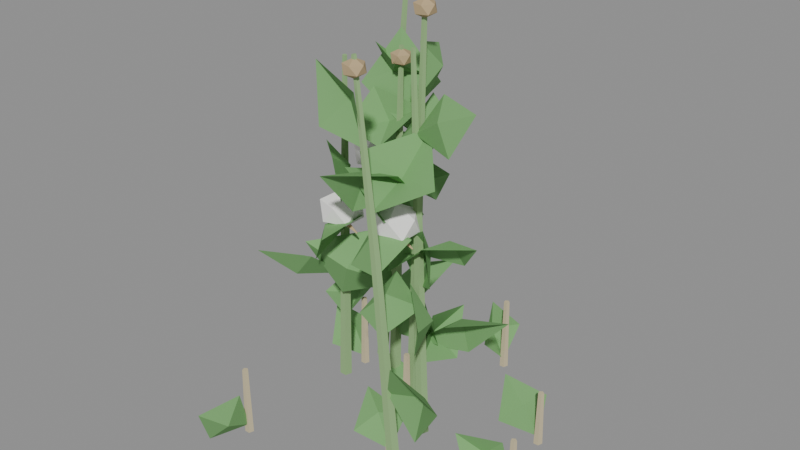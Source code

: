 # Source: plant-cotton-a.blend  (saved by Blender 4.0.36; exported with 4.5.12 LTS)
import bpy
from mathutils import Matrix  # noqa: F401  (used for matrix-valued properties, if any)

bpy.ops.wm.read_factory_settings(use_empty=True)
scene = bpy.context.scene
scene.name = 'Scene'

# ---- materials (node trees are filled in below, after node groups)
mat_stemgreen = bpy.data.materials.new('stemGreen')
mat_stemgreen.use_transparent_shadow = False
mat_stemgreen.diffuse_color = (0.3, 0.48, 0.22, 1.0)
mat_leafa = bpy.data.materials.new('leafA')
mat_leafa.use_transparent_shadow = False
mat_leafa.diffuse_color = (0.2, 0.42, 0.16, 1.0)
mat_cottonwhite = bpy.data.materials.new('cottonWhite')
mat_cottonwhite.use_transparent_shadow = False
mat_cottonwhite.diffuse_color = (0.96, 0.95, 0.92, 1.0)
mat_cottonbract = bpy.data.materials.new('cottonBract')
mat_cottonbract.use_transparent_shadow = False
mat_cottonbract.diffuse_color = (0.5, 0.38, 0.22, 1.0)
mat_stemdry = bpy.data.materials.new('stemDry')
mat_stemdry.use_transparent_shadow = False
mat_stemdry.diffuse_color = (0.6, 0.52, 0.34, 1.0)

# ---- material node trees

# ---- meshes
me_cone_028 = bpy.data.meshes.new('Cone.028')
me_cone_028.from_pydata([(-0.2527, 0.218, -0.000568), (-0.2263, 0.2334, 0.61), (-0.2366, 0.2062, -0.0008739), (-0.2149, 0.2251, 0.6098), (-0.2427, 0.1872, 2.795e-05), (-0.2193, 0.2117, 0.6105), (-0.2627, 0.1872, 0.0008911), (-0.2334, 0.2117, 0.6111), (-0.2689, 0.2062, 0.0005228), (-0.2377, 0.2251, 0.6108), (-0.2263, 0.2334, 0.61), (-0.1999, 0.2478, 1.11), (-0.2149, 0.2251, 0.6097), (-0.1942, 0.2437, 1.11), (-0.2193, 0.2117, 0.6105), (-0.1964, 0.237, 1.11), (-0.2333, 0.2117, 0.6112), (-0.2034, 0.237, 1.11), (-0.2377, 0.2251, 0.6109), (-0.2056, 0.2437, 1.11), (-0.0916, 0.07979, -0.000792), (-0.1011, 0.09993, 0.5383), (-0.07544, 0.06807, 4.128e-05), (-0.08974, 0.09166, 0.5389), (-0.08162, 0.04908, 0.0008175), (-0.09411, 0.07825, 0.5394), (-0.1016, 0.04907, 0.000464), (-0.1082, 0.07825, 0.5392), (-0.1078, 0.06805, -0.0005307), (-0.1126, 0.09165, 0.5385), (-0.1011, 0.09993, 0.5382), (-0.1107, 0.1191, 0.9794), (-0.08974, 0.09166, 0.5389), (-0.105, 0.1149, 0.9798), (-0.09411, 0.07826, 0.5396), (-0.1072, 0.1082, 0.9801), (-0.1082, 0.07825, 0.5393), (-0.1142, 0.1082, 0.9799), (-0.1126, 0.09164, 0.5384), (-0.1164, 0.1149, 0.9795), (0.06307, 0.008125, -0.0002727), (0.03646, 0.01217, 0.5631), (0.07922, -0.003614, 0.0006786), (0.04785, 0.003885, 0.5638), (0.07304, -0.02262, 0.0006921), (0.04349, -0.009531, 0.5638), (0.05308, -0.02263, -0.0002509), (0.0294, -0.009536, 0.5631), (0.04692, -0.003626, -0.0008472), (0.02505, 0.003877, 0.5627), (0.03646, 0.01217, 0.563), (0.009844, 0.01522, 1.024), (0.04785, 0.003887, 0.5639), (0.01554, 0.01108, 1.024), (0.04349, -0.009529, 0.5639), (0.01336, 0.004368, 1.024), (0.02941, -0.009537, 0.5631), (0.006317, 0.004364, 1.024), (0.02506, 0.003874, 0.5625), (0.004145, 0.01107, 1.024), (-0.008934, 0.05315, 0.0001869), (0.01173, 0.0412, 0.6315), (0.007223, 0.0414, -0.0004712), (0.02314, 0.03291, 0.6311), (0.001048, 0.0224, -0.0004781), (0.01878, 0.0195, 0.6311), (-0.01893, 0.02239, 0.0001757), (0.004678, 0.01949, 0.6315), (-0.0251, 0.0414, 0.0005866), (0.000324, 0.03291, 0.6318), (0.01173, 0.0412, 0.6316), (0.0324, 0.02826, 1.148), (0.02313, 0.03291, 0.631), (0.0381, 0.02411, 1.148), (0.01878, 0.0195, 0.631), (0.03592, 0.01741, 1.148), (0.004679, 0.01949, 0.6316), (0.02887, 0.0174, 1.148), (0.0003273, 0.03291, 0.6319), (0.0267, 0.02411, 1.148), (-0.2708, 0.07921, 0.0005408), (-0.244, 0.05746, 0.5257), (-0.2546, 0.06748, -0.0006553), (-0.2326, 0.04919, 0.5249), (-0.2608, 0.04848, -0.0009458), (-0.237, 0.03577, 0.5247), (-0.2808, 0.04846, 7.075e-05), (-0.2511, 0.03576, 0.5254), (-0.2869, 0.06745, 0.0009895), (-0.2554, 0.04917, 0.526), (-0.244, 0.05746, 0.5258), (-0.2172, 0.03472, 0.9554), (-0.2326, 0.04919, 0.5248), (-0.2116, 0.03059, 0.9549), (-0.237, 0.03578, 0.5245), (-0.2137, 0.02388, 0.9548), (-0.2511, 0.03576, 0.5254), (-0.2208, 0.02387, 0.9552), (-0.2554, 0.04916, 0.5262), (-0.2229, 0.03057, 0.9556), (0.09543, -0.1456, 0.0003968), (0.05331, -0.1643, 0.5836), (0.1116, -0.1574, 0.001287), (0.0647, -0.1726, 0.5842), (0.1054, -0.1764, 0.0003985), (0.06036, -0.186, 0.5836), (0.08549, -0.1764, -0.001041), (0.04629, -0.186, 0.5825), (0.07931, -0.1574, -0.001042), (0.04193, -0.1726, 0.5825), (0.0533, -0.1643, 0.5836), (0.01119, -0.1839, 1.061), (0.06468, -0.1726, 0.5844), (0.01688, -0.1881, 1.061), (0.06036, -0.186, 0.5836), (0.01471, -0.1948, 1.061), (0.0463, -0.186, 0.5824), (0.007687, -0.1948, 1.06), (0.04194, -0.1726, 0.5824), (0.005507, -0.1881, 1.06)], [], [(0, 1, 3, 2), (2, 3, 5, 4), (4, 5, 7, 6), (3, 1, 9, 7, 5), (6, 7, 9, 8), (8, 9, 1, 0), (0, 2, 4, 6, 8), (10, 11, 13, 12), (12, 13, 15, 14), (14, 15, 17, 16), (13, 11, 19, 17, 15), (16, 17, 19, 18), (18, 19, 11, 10), (10, 12, 14, 16, 18), (20, 21, 23, 22), (22, 23, 25, 24), (24, 25, 27, 26), (23, 21, 29, 27, 25), (26, 27, 29, 28), (28, 29, 21, 20), (20, 22, 24, 26, 28), (30, 31, 33, 32), (32, 33, 35, 34), (34, 35, 37, 36), (33, 31, 39, 37, 35), (36, 37, 39, 38), (38, 39, 31, 30), (30, 32, 34, 36, 38), (40, 41, 43, 42), (42, 43, 45, 44), (44, 45, 47, 46), (43, 41, 49, 47, 45), (46, 47, 49, 48), (48, 49, 41, 40), (40, 42, 44, 46, 48), (50, 51, 53, 52), (52, 53, 55, 54), (54, 55, 57, 56), (53, 51, 59, 57, 55), (56, 57, 59, 58), (58, 59, 51, 50), (50, 52, 54, 56, 58), (60, 61, 63, 62), (62, 63, 65, 64), (64, 65, 67, 66), (63, 61, 69, 67, 65), (66, 67, 69, 68), (68, 69, 61, 60), (60, 62, 64, 66, 68), (70, 71, 73, 72), (72, 73, 75, 74), (74, 75, 77, 76), (73, 71, 79, 77, 75), (76, 77, 79, 78), (78, 79, 71, 70), (70, 72, 74, 76, 78), (80, 81, 83, 82), (82, 83, 85, 84), (84, 85, 87, 86), (83, 81, 89, 87, 85), (86, 87, 89, 88), (88, 89, 81, 80), (80, 82, 84, 86, 88), (90, 91, 93, 92), (92, 93, 95, 94), (94, 95, 97, 96), (93, 91, 99, 97, 95), (96, 97, 99, 98), (98, 99, 91, 90), (90, 92, 94, 96, 98), (100, 101, 103, 102), (102, 103, 105, 104), (104, 105, 107, 106), (103, 101, 109, 107, 105), (106, 107, 109, 108), (108, 109, 101, 100), (100, 102, 104, 106, 108), (110, 111, 113, 112), (112, 113, 115, 114), (114, 115, 117, 116), (113, 111, 119, 117, 115), (116, 117, 119, 118), (118, 119, 111, 110), (110, 112, 114, 116, 118)])
_uv = me_cone_028.uv_layers.new(name='UVMap')
_uv.uv.foreach_set('vector', [1.0, 0.5, 1.0, 1.0, 0.8, 1.0, 0.8, 0.5, 0.8, 0.5, 0.8, 1.0, 0.6, 1.0, 0.6, 0.5, 0.6, 0.5, 0.6, 1.0, 0.4, 1.0, 0.4, 0.5, 0.4783, 0.3242, 0.25, 0.49, 0.02175, 0.3242, 0.1089, 0.05584, 0.3911, 0.05584, 0.4, 0.5, 0.4, 1.0, 0.2, 1.0, 0.2, 0.5, 0.2, 0.5, 0.2, 1.0, 2.98e-08, 1.0, 2.98e-08, 0.5, 0.75, 0.49, 0.9783, 0.3242, 0.8911, 0.05584, 0.6089, 0.05584, 0.5217, 0.3242, 1.0, 0.5, 1.0, 1.0, 0.8, 1.0, 0.8, 0.5, 0.8, 0.5, 0.8, 1.0, 0.6, 1.0, 0.6, 0.5, 0.6, 0.5, 0.6, 1.0, 0.4, 1.0, 0.4, 0.5, 0.4783, 0.3242, 0.25, 0.49, 0.02175, 0.3242, 0.1089, 0.05584, 0.3911, 0.05584, 0.4, 0.5, 0.4, 1.0, 0.2, 1.0, 0.2, 0.5, 0.2, 0.5, 0.2, 1.0, 2.98e-08, 1.0, 2.98e-08, 0.5, 0.75, 0.49, 0.9783, 0.3242, 0.8911, 0.05584, 0.6089, 0.05584, 0.5217, 0.3242, 1.0, 0.5, 1.0, 1.0, 0.8, 1.0, 0.8, 0.5, 0.8, 0.5, 0.8, 1.0, 0.6, 1.0, 0.6, 0.5, 0.6, 0.5, 0.6, 1.0, 0.4, 1.0, 0.4, 0.5, 0.4783, 0.3242, 0.25, 0.49, 0.02175, 0.3242, 0.1089, 0.05584, 0.3911, 0.05584, 0.4, 0.5, 0.4, 1.0, 0.2, 1.0, 0.2, 0.5, 0.2, 0.5, 0.2, 1.0, 2.98e-08, 1.0, 2.98e-08, 0.5, 0.75, 0.49, 0.9783, 0.3242, 0.8911, 0.05584, 0.6089, 0.05584, 0.5217, 0.3242, 1.0, 0.5, 1.0, 1.0, 0.8, 1.0, 0.8, 0.5, 0.8, 0.5, 0.8, 1.0, 0.6, 1.0, 0.6, 0.5, 0.6, 0.5, 0.6, 1.0, 0.4, 1.0, 0.4, 0.5, 0.4783, 0.3242, 0.25, 0.49, 0.02175, 0.3242, 0.1089, 0.05584, 0.3911, 0.05584, 0.4, 0.5, 0.4, 1.0, 0.2, 1.0, 0.2, 0.5, 0.2, 0.5, 0.2, 1.0, 2.98e-08, 1.0, 2.98e-08, 0.5, 0.75, 0.49, 0.9783, 0.3242, 0.8911, 0.05584, 0.6089, 0.05584, 0.5217, 0.3242, 1.0, 0.5, 1.0, 1.0, 0.8, 1.0, 0.8, 0.5, 0.8, 0.5, 0.8, 1.0, 0.6, 1.0, 0.6, 0.5, 0.6, 0.5, 0.6, 1.0, 0.4, 1.0, 0.4, 0.5, 0.4783, 0.3242, 0.25, 0.49, 0.02175, 0.3242, 0.1089, 0.05584, 0.3911, 0.05584, 0.4, 0.5, 0.4, 1.0, 0.2, 1.0, 0.2, 0.5, 0.2, 0.5, 0.2, 1.0, 2.98e-08, 1.0, 2.98e-08, 0.5, 0.75, 0.49, 0.9783, 0.3242, 0.8911, 0.05584, 0.6089, 0.05584, 0.5217, 0.3242, 1.0, 0.5, 1.0, 1.0, 0.8, 1.0, 0.8, 0.5, 0.8, 0.5, 0.8, 1.0, 0.6, 1.0, 0.6, 0.5, 0.6, 0.5, 0.6, 1.0, 0.4, 1.0, 0.4, 0.5, 0.4783, 0.3242, 0.25, 0.49, 0.02175, 0.3242, 0.1089, 0.05584, 0.3911, 0.05584, 0.4, 0.5, 0.4, 1.0, 0.2, 1.0, 0.2, 0.5, 0.2, 0.5, 0.2, 1.0, 2.98e-08, 1.0, 2.98e-08, 0.5, 0.75, 0.49, 0.9783, 0.3242, 0.8911, 0.05584, 0.6089, 0.05584, 0.5217, 0.3242, 1.0, 0.5, 1.0, 1.0, 0.8, 1.0, 0.8, 0.5, 0.8, 0.5, 0.8, 1.0, 0.6, 1.0, 0.6, 0.5, 0.6, 0.5, 0.6, 1.0, 0.4, 1.0, 0.4, 0.5, 0.4783, 0.3242, 0.25, 0.49, 0.02175, 0.3242, 0.1089, 0.05584, 0.3911, 0.05584, 0.4, 0.5, 0.4, 1.0, 0.2, 1.0, 0.2, 0.5, 0.2, 0.5, 0.2, 1.0, 2.98e-08, 1.0, 2.98e-08, 0.5, 0.75, 0.49, 0.9783, 0.3242, 0.8911, 0.05584, 0.6089, 0.05584, 0.5217, 0.3242, 1.0, 0.5, 1.0, 1.0, 0.8, 1.0, 0.8, 0.5, 0.8, 0.5, 0.8, 1.0, 0.6, 1.0, 0.6, 0.5, 0.6, 0.5, 0.6, 1.0, 0.4, 1.0, 0.4, 0.5, 0.4783, 0.3242, 0.25, 0.49, 0.02175, 0.3242, 0.1089, 0.05584, 0.3911, 0.05584, 0.4, 0.5, 0.4, 1.0, 0.2, 1.0, 0.2, 0.5, 0.2, 0.5, 0.2, 1.0, 2.98e-08, 1.0, 2.98e-08, 0.5, 0.75, 0.49, 0.9783, 0.3242, 0.8911, 0.05584, 0.6089, 0.05584, 0.5217, 0.3242, 1.0, 0.5, 1.0, 1.0, 0.8, 1.0, 0.8, 0.5, 0.8, 0.5, 0.8, 1.0, 0.6, 1.0, 0.6, 0.5, 0.6, 0.5, 0.6, 1.0, 0.4, 1.0, 0.4, 0.5, 0.4783, 0.3242, 0.25, 0.49, 0.02175, 0.3242, 0.1089, 0.05584, 0.3911, 0.05584, 0.4, 0.5, 0.4, 1.0, 0.2, 1.0, 0.2, 0.5, 0.2, 0.5, 0.2, 1.0, 2.98e-08, 1.0, 2.98e-08, 0.5, 0.75, 0.49, 0.9783, 0.3242, 0.8911, 0.05584, 0.6089, 0.05584, 0.5217, 0.3242, 1.0, 0.5, 1.0, 1.0, 0.8, 1.0, 0.8, 0.5, 0.8, 0.5, 0.8, 1.0, 0.6, 1.0, 0.6, 0.5, 0.6, 0.5, 0.6, 1.0, 0.4, 1.0, 0.4, 0.5, 0.4783, 0.3242, 0.25, 0.49, 0.02175, 0.3242, 0.1089, 0.05584, 0.3911, 0.05584, 0.4, 0.5, 0.4, 1.0, 0.2, 1.0, 0.2, 0.5, 0.2, 0.5, 0.2, 1.0, 2.98e-08, 1.0, 2.98e-08, 0.5, 0.75, 0.49, 0.9783, 0.3242, 0.8911, 0.05584, 0.6089, 0.05584, 0.5217, 0.3242, 1.0, 0.5, 1.0, 1.0, 0.8, 1.0, 0.8, 0.5, 0.8, 0.5, 0.8, 1.0, 0.6, 1.0, 0.6, 0.5, 0.6, 0.5, 0.6, 1.0, 0.4, 1.0, 0.4, 0.5, 0.4783, 0.3242, 0.25, 0.49, 0.02175, 0.3242, 0.1089, 0.05584, 0.3911, 0.05584, 0.4, 0.5, 0.4, 1.0, 0.2, 1.0, 0.2, 0.5, 0.2, 0.5, 0.2, 1.0, 2.98e-08, 1.0, 2.98e-08, 0.5, 0.75, 0.49, 0.9783, 0.3242, 0.8911, 0.05584, 0.6089, 0.05584, 0.5217, 0.3242, 1.0, 0.5, 1.0, 1.0, 0.8, 1.0, 0.8, 0.5, 0.8, 0.5, 0.8, 1.0, 0.6, 1.0, 0.6, 0.5, 0.6, 0.5, 0.6, 1.0, 0.4, 1.0, 0.4, 0.5, 0.4783, 0.3242, 0.25, 0.49, 0.02175, 0.3242, 0.1089, 0.05584, 0.3911, 0.05584, 0.4, 0.5, 0.4, 1.0, 0.2, 1.0, 0.2, 0.5, 0.2, 0.5, 0.2, 1.0, 2.98e-08, 1.0, 2.98e-08, 0.5, 0.75, 0.49, 0.9783, 0.3242, 0.8911, 0.05584, 0.6089, 0.05584, 0.5217, 0.3242])
me_cone_028.materials.append(mat_stemgreen)
me_cone_028.update()
me_leafgeo_001 = bpy.data.meshes.new('leafGeo.001')
me_leafgeo_001.from_pydata([(-0.2422, 0.2092, 0.222), (-0.1921, 0.315, 0.1712), (-0.2053, 0.3074, 0.2668), (-0.1606, 0.2372, 0.316), (-0.1235, 0.3726, 0.284), (-0.2342, 0.2153, 0.3885), (-0.2275, 0.3534, 0.3985), (-0.318, 0.3027, 0.4155), (-0.3242, 0.2316, 0.4927), (-0.3518, 0.3856, 0.488), (-0.2263, 0.2214, 0.5549), (-0.1697, 0.2077, 0.6698), (-0.1224, 0.184, 0.5878), (-0.1063, 0.2521, 0.5197), (-0.02879, 0.207, 0.6342), (-0.2184, 0.2275, 0.7214), (-0.1949, 0.2009, 0.8487), (-0.1535, 0.1454, 0.7763), (-0.09272, 0.1884, 0.7093), (-0.06764, 0.1233, 0.8412), (-0.2105, 0.2337, 0.8879), (-0.2193, 0.1426, 0.9606), (-0.1626, 0.1409, 0.8926), (-0.09819, 0.2015, 0.8876), (-0.1039, 0.08159, 0.9421), (-0.09543, 0.07287, 0.1959), (0.05418, 0.06281, 0.2252), (-0.0227, 0.06893, 0.3116), (-0.104, -0.0129, 0.3221), (0.05513, 0.002615, 0.3868), (-0.09829, 0.08041, 0.3429), (-0.2364, 0.01837, 0.2944), (-0.1864, -0.01653, 0.3984), (-0.1668, 0.06443, 0.4855), (-0.3059, -0.0428, 0.4482), (-0.1012, 0.08795, 0.4899), (-0.03347, -0.03286, 0.4508), (0.01838, 0.04392, 0.5083), (-0.0189, 0.07212, 0.6069), (0.08861, -0.03929, 0.5577), (-0.104, 0.09549, 0.6368), (-0.2141, 0.1432, 0.5851), (-0.2002, 0.1432, 0.6832), (-0.1236, 0.1928, 0.7219), (-0.2631, 0.2312, 0.6929), (-0.1069, 0.103, 0.7838), (-0.2384, 0.1097, 0.8592), (-0.1403, 0.1429, 0.9092), (-0.07928, 0.2291, 0.8636), (-0.2036, 0.2246, 0.9815), (0.05242, -0.005254, 0.2048), (0.08009, 0.1121, 0.1706), (0.01836, 0.09529, 0.2408), (0.04663, 0.04794, 0.3181), (0.04384, 0.1856, 0.2858), (0.04444, -0.002541, 0.3584), (0.1149, -0.1102, 0.3031), (0.1411, -0.07161, 0.3985), (0.06966, -0.07265, 0.4771), (0.1799, -0.1764, 0.4312), (0.03645, 0.0001732, 0.5121), (0.1394, 0.05109, 0.4939), (0.1207, 0.01385, 0.5715), (0.1019, -0.07217, 0.5754), (0.2143, -0.005284, 0.5857), (0.02847, 0.002887, 0.6657), (0.06658, -0.1114, 0.7671), (-0.04757, -0.08966, 0.7398), (-0.08442, -0.09973, 0.6267), (-0.07774, -0.215, 0.7618), (0.02049, 0.005601, 0.8193), (0.06789, 0.05036, 0.917), (0.1043, -0.02042, 0.8771), (0.1334, -0.01372, 0.7932), (0.1924, 0.005195, 0.9105), (-0.0006702, 0.03337, 0.2296), (0.09426, 0.1425, 0.1797), (0.08828, 0.1162, 0.2925), (0.1139, 0.008775, 0.328), (0.2095, 0.1512, 0.308), (0.00553, 0.03129, 0.4018), (0.1027, -0.03738, 0.4543), (0.05307, 0.02877, 0.5079), (-0.04398, 0.01802, 0.5213), (0.07255, -0.02819, 0.5976), (0.01173, 0.0292, 0.574), (-0.07496, 0.05352, 0.6857), (-0.07626, -0.04223, 0.6342), (0.01404, -0.1027, 0.6304), (-0.1097, -0.09685, 0.7347), (0.01793, 0.02712, 0.7462), (-0.08571, 0.08296, 0.7603), (-0.02418, 0.08315, 0.8258), (0.05698, 0.1187, 0.8107), (-0.05721, 0.1704, 0.8576), (0.02413, 0.02504, 0.9184), (-0.02082, 0.07182, 1.019), (0.006343, 0.1255, 0.9511), (-0.03294, 0.1183, 0.8696), (-0.06024, 0.1944, 0.9779), (-0.2601, 0.05552, 0.191), (-0.2329, 0.1522, 0.2696), (-0.3028, 0.1606, 0.2034), (-0.3785, 0.1005, 0.2058), (-0.3544, 0.2293, 0.2654), (-0.252, 0.05049, 0.3343), (-0.3979, 0.04462, 0.3372), (-0.3375, -0.04801, 0.3421), (-0.2662, -0.06277, 0.4254), (-0.4249, -0.1028, 0.406), (-0.244, 0.04547, 0.4776), (-0.1456, 0.007219, 0.5576), (-0.2192, -0.05645, 0.5327), (-0.2342, -0.08001, 0.4363), (-0.1503, -0.1416, 0.5437), (-0.236, 0.04045, 0.6209), (-0.1587, -0.06027, 0.6116), (-0.1675, -0.01237, 0.6949), (-0.2537, -0.006457, 0.7379), (-0.1458, -0.1007, 0.7489), (-0.228, 0.03542, 0.7641), (-0.1049, 0.02205, 0.7477), (-0.1406, 0.1029, 0.7815), (-0.1898, 0.1024, 0.8624), (-0.05291, 0.1207, 0.834), (0.07859, -0.1681, 0.2121), (0.2057, -0.2177, 0.1567), (0.201, -0.176, 0.2602), (0.1348, -0.2239, 0.3362), (0.2939, -0.2479, 0.2944), (0.06595, -0.1722, 0.3712), (-0.04801, -0.1223, 0.3706), (0.01507, -0.09755, 0.4361), (0.09662, -0.05808, 0.41), (-0.02854, -0.004163, 0.4439), (0.05332, -0.1763, 0.5302), (-0.06492, -0.132, 0.5024), (-0.02082, -0.1076, 0.5865), (0.06452, -0.05946, 0.5845), (-0.07427, -0.01444, 0.5885), (0.04068, -0.1804, 0.6893), (0.1454, -0.07782, 0.7412), (0.03107, -0.04968, 0.7358), (-0.04749, -0.1121, 0.7976), (0.04554, 0.03199, 0.8348), (0.02804, -0.1845, 0.8484), (0.02347, -0.2064, 0.983), (-0.04493, -0.1437, 0.9373), (-0.1074, -0.1809, 0.8638), (-0.122, -0.1686, 1.017)], [], [(0, 1, 2), (0, 2, 3), (1, 4, 2), (2, 4, 3), (5, 6, 7), (5, 7, 8), (6, 9, 7), (7, 9, 8), (10, 11, 12), (10, 12, 13), (11, 14, 12), (12, 14, 13), (15, 16, 17), (15, 17, 18), (16, 19, 17), (17, 19, 18), (20, 21, 22), (20, 22, 23), (21, 24, 22), (22, 24, 23), (25, 26, 27), (25, 27, 28), (26, 29, 27), (27, 29, 28), (30, 31, 32), (30, 32, 33), (31, 34, 32), (32, 34, 33), (35, 36, 37), (35, 37, 38), (36, 39, 37), (37, 39, 38), (40, 41, 42), (40, 42, 43), (41, 44, 42), (42, 44, 43), (45, 46, 47), (45, 47, 48), (46, 49, 47), (47, 49, 48), (50, 51, 52), (50, 52, 53), (51, 54, 52), (52, 54, 53), (55, 56, 57), (55, 57, 58), (56, 59, 57), (57, 59, 58), (60, 61, 62), (60, 62, 63), (61, 64, 62), (62, 64, 63), (65, 66, 67), (65, 67, 68), (66, 69, 67), (67, 69, 68), (70, 71, 72), (70, 72, 73), (71, 74, 72), (72, 74, 73), (75, 76, 77), (75, 77, 78), (76, 79, 77), (77, 79, 78), (80, 81, 82), (80, 82, 83), (81, 84, 82), (82, 84, 83), (85, 86, 87), (85, 87, 88), (86, 89, 87), (87, 89, 88), (90, 91, 92), (90, 92, 93), (91, 94, 92), (92, 94, 93), (95, 96, 97), (95, 97, 98), (96, 99, 97), (97, 99, 98), (100, 101, 102), (100, 102, 103), (101, 104, 102), (102, 104, 103), (105, 106, 107), (105, 107, 108), (106, 109, 107), (107, 109, 108), (110, 111, 112), (110, 112, 113), (111, 114, 112), (112, 114, 113), (115, 116, 117), (115, 117, 118), (116, 119, 117), (117, 119, 118), (120, 121, 122), (120, 122, 123), (121, 124, 122), (122, 124, 123), (125, 126, 127), (125, 127, 128), (126, 129, 127), (127, 129, 128), (130, 131, 132), (130, 132, 133), (131, 134, 132), (132, 134, 133), (135, 136, 137), (135, 137, 138), (136, 139, 137), (137, 139, 138), (140, 141, 142), (140, 142, 143), (141, 144, 142), (142, 144, 143), (145, 146, 147), (145, 147, 148), (146, 149, 147), (147, 149, 148)])
_uv = me_leafgeo_001.uv_layers.new(name='UVMap')
_uv.uv.foreach_set('vector', [0.5, 0.0, 0.0, 0.45, 0.5, 0.52, 0.5, 0.0, 0.5, 0.52, 1.0, 0.45, 0.0, 0.45, 0.5, 1.0, 0.5, 0.52, 0.5, 0.52, 0.5, 1.0, 1.0, 0.45, 0.5, 0.0, 0.0, 0.45, 0.5, 0.52, 0.5, 0.0, 0.5, 0.52, 1.0, 0.45, 0.0, 0.45, 0.5, 1.0, 0.5, 0.52, 0.5, 0.52, 0.5, 1.0, 1.0, 0.45, 0.5, 0.0, 0.0, 0.45, 0.5, 0.52, 0.5, 0.0, 0.5, 0.52, 1.0, 0.45, 0.0, 0.45, 0.5, 1.0, 0.5, 0.52, 0.5, 0.52, 0.5, 1.0, 1.0, 0.45, 0.5, 0.0, 0.0, 0.45, 0.5, 0.52, 0.5, 0.0, 0.5, 0.52, 1.0, 0.45, 0.0, 0.45, 0.5, 1.0, 0.5, 0.52, 0.5, 0.52, 0.5, 1.0, 1.0, 0.45, 0.5, 0.0, 0.0, 0.45, 0.5, 0.52, 0.5, 0.0, 0.5, 0.52, 1.0, 0.45, 0.0, 0.45, 0.5, 1.0, 0.5, 0.52, 0.5, 0.52, 0.5, 1.0, 1.0, 0.45, 0.5, 0.0, 0.0, 0.45, 0.5, 0.52, 0.5, 0.0, 0.5, 0.52, 1.0, 0.45, 0.0, 0.45, 0.5, 1.0, 0.5, 0.52, 0.5, 0.52, 0.5, 1.0, 1.0, 0.45, 0.5, 0.0, 0.0, 0.45, 0.5, 0.52, 0.5, 0.0, 0.5, 0.52, 1.0, 0.45, 0.0, 0.45, 0.5, 1.0, 0.5, 0.52, 0.5, 0.52, 0.5, 1.0, 1.0, 0.45, 0.5, 0.0, 0.0, 0.45, 0.5, 0.52, 0.5, 0.0, 0.5, 0.52, 1.0, 0.45, 0.0, 0.45, 0.5, 1.0, 0.5, 0.52, 0.5, 0.52, 0.5, 1.0, 1.0, 0.45, 0.5, 0.0, 0.0, 0.45, 0.5, 0.52, 0.5, 0.0, 0.5, 0.52, 1.0, 0.45, 0.0, 0.45, 0.5, 1.0, 0.5, 0.52, 0.5, 0.52, 0.5, 1.0, 1.0, 0.45, 0.5, 0.0, 0.0, 0.45, 0.5, 0.52, 0.5, 0.0, 0.5, 0.52, 1.0, 0.45, 0.0, 0.45, 0.5, 1.0, 0.5, 0.52, 0.5, 0.52, 0.5, 1.0, 1.0, 0.45, 0.5, 0.0, 0.0, 0.45, 0.5, 0.52, 0.5, 0.0, 0.5, 0.52, 1.0, 0.45, 0.0, 0.45, 0.5, 1.0, 0.5, 0.52, 0.5, 0.52, 0.5, 1.0, 1.0, 0.45, 0.5, 0.0, 0.0, 0.45, 0.5, 0.52, 0.5, 0.0, 0.5, 0.52, 1.0, 0.45, 0.0, 0.45, 0.5, 1.0, 0.5, 0.52, 0.5, 0.52, 0.5, 1.0, 1.0, 0.45, 0.5, 0.0, 0.0, 0.45, 0.5, 0.52, 0.5, 0.0, 0.5, 0.52, 1.0, 0.45, 0.0, 0.45, 0.5, 1.0, 0.5, 0.52, 0.5, 0.52, 0.5, 1.0, 1.0, 0.45, 0.5, 0.0, 0.0, 0.45, 0.5, 0.52, 0.5, 0.0, 0.5, 0.52, 1.0, 0.45, 0.0, 0.45, 0.5, 1.0, 0.5, 0.52, 0.5, 0.52, 0.5, 1.0, 1.0, 0.45, 0.5, 0.0, 0.0, 0.45, 0.5, 0.52, 0.5, 0.0, 0.5, 0.52, 1.0, 0.45, 0.0, 0.45, 0.5, 1.0, 0.5, 0.52, 0.5, 0.52, 0.5, 1.0, 1.0, 0.45, 0.5, 0.0, 0.0, 0.45, 0.5, 0.52, 0.5, 0.0, 0.5, 0.52, 1.0, 0.45, 0.0, 0.45, 0.5, 1.0, 0.5, 0.52, 0.5, 0.52, 0.5, 1.0, 1.0, 0.45, 0.5, 0.0, 0.0, 0.45, 0.5, 0.52, 0.5, 0.0, 0.5, 0.52, 1.0, 0.45, 0.0, 0.45, 0.5, 1.0, 0.5, 0.52, 0.5, 0.52, 0.5, 1.0, 1.0, 0.45, 0.5, 0.0, 0.0, 0.45, 0.5, 0.52, 0.5, 0.0, 0.5, 0.52, 1.0, 0.45, 0.0, 0.45, 0.5, 1.0, 0.5, 0.52, 0.5, 0.52, 0.5, 1.0, 1.0, 0.45, 0.5, 0.0, 0.0, 0.45, 0.5, 0.52, 0.5, 0.0, 0.5, 0.52, 1.0, 0.45, 0.0, 0.45, 0.5, 1.0, 0.5, 0.52, 0.5, 0.52, 0.5, 1.0, 1.0, 0.45, 0.5, 0.0, 0.0, 0.45, 0.5, 0.52, 0.5, 0.0, 0.5, 0.52, 1.0, 0.45, 0.0, 0.45, 0.5, 1.0, 0.5, 0.52, 0.5, 0.52, 0.5, 1.0, 1.0, 0.45, 0.5, 0.0, 0.0, 0.45, 0.5, 0.52, 0.5, 0.0, 0.5, 0.52, 1.0, 0.45, 0.0, 0.45, 0.5, 1.0, 0.5, 0.52, 0.5, 0.52, 0.5, 1.0, 1.0, 0.45, 0.5, 0.0, 0.0, 0.45, 0.5, 0.52, 0.5, 0.0, 0.5, 0.52, 1.0, 0.45, 0.0, 0.45, 0.5, 1.0, 0.5, 0.52, 0.5, 0.52, 0.5, 1.0, 1.0, 0.45, 0.5, 0.0, 0.0, 0.45, 0.5, 0.52, 0.5, 0.0, 0.5, 0.52, 1.0, 0.45, 0.0, 0.45, 0.5, 1.0, 0.5, 0.52, 0.5, 0.52, 0.5, 1.0, 1.0, 0.45, 0.5, 0.0, 0.0, 0.45, 0.5, 0.52, 0.5, 0.0, 0.5, 0.52, 1.0, 0.45, 0.0, 0.45, 0.5, 1.0, 0.5, 0.52, 0.5, 0.52, 0.5, 1.0, 1.0, 0.45, 0.5, 0.0, 0.0, 0.45, 0.5, 0.52, 0.5, 0.0, 0.5, 0.52, 1.0, 0.45, 0.0, 0.45, 0.5, 1.0, 0.5, 0.52, 0.5, 0.52, 0.5, 1.0, 1.0, 0.45, 0.5, 0.0, 0.0, 0.45, 0.5, 0.52, 0.5, 0.0, 0.5, 0.52, 1.0, 0.45, 0.0, 0.45, 0.5, 1.0, 0.5, 0.52, 0.5, 0.52, 0.5, 1.0, 1.0, 0.45, 0.5, 0.0, 0.0, 0.45, 0.5, 0.52, 0.5, 0.0, 0.5, 0.52, 1.0, 0.45, 0.0, 0.45, 0.5, 1.0, 0.5, 0.52, 0.5, 0.52, 0.5, 1.0, 1.0, 0.45, 0.5, 0.0, 0.0, 0.45, 0.5, 0.52, 0.5, 0.0, 0.5, 0.52, 1.0, 0.45, 0.0, 0.45, 0.5, 1.0, 0.5, 0.52, 0.5, 0.52, 0.5, 1.0, 1.0, 0.45, 0.5, 0.0, 0.0, 0.45, 0.5, 0.52, 0.5, 0.0, 0.5, 0.52, 1.0, 0.45, 0.0, 0.45, 0.5, 1.0, 0.5, 0.52, 0.5, 0.52, 0.5, 1.0, 1.0, 0.45, 0.5, 0.0, 0.0, 0.45, 0.5, 0.52, 0.5, 0.0, 0.5, 0.52, 1.0, 0.45, 0.0, 0.45, 0.5, 1.0, 0.5, 0.52, 0.5, 0.52, 0.5, 1.0, 1.0, 0.45])
me_leafgeo_001.materials.append(mat_leafa)
me_leafgeo_001.update()
me_icosphere_006 = bpy.data.meshes.new('Icosphere.006')
me_icosphere_006.from_pydata([(-0.247, 0.1687, 0.5977), (-0.2021, 0.1361, 0.6269), (-0.2641, 0.116, 0.6269), (-0.3025, 0.1687, 0.6269), (-0.2641, 0.2214, 0.6269), (-0.2021, 0.2013, 0.6269), (-0.2299, 0.116, 0.674), (-0.2919, 0.1361, 0.674), (-0.2919, 0.2013, 0.674), (-0.2299, 0.2214, 0.674), (-0.1916, 0.1687, 0.674), (-0.247, 0.1687, 0.7031), (0.003135, -0.04114, 0.5506), (0.048, -0.07374, 0.5797), (-0.014, -0.09388, 0.5797), (-0.05232, -0.04114, 0.5797), (-0.014, 0.0116, 0.5797), (0.048, -0.008547, 0.5797), (0.02027, -0.09388, 0.6268), (-0.04173, -0.07374, 0.6268), (-0.04173, -0.008547, 0.6268), (0.02027, 0.0116, 0.6268), (0.05859, -0.04114, 0.6268), (0.003135, -0.04114, 0.656), (-0.2017, -0.01126, 0.5126), (-0.1569, -0.04385, 0.5418), (-0.2189, -0.064, 0.5418), (-0.2572, -0.01126, 0.5418), (-0.2189, 0.04148, 0.5418), (-0.1569, 0.02134, 0.5418), (-0.1846, -0.064, 0.5889), (-0.2466, -0.04385, 0.5889), (-0.2466, 0.02134, 0.5889), (-0.1846, 0.04148, 0.5889), (-0.1463, -0.01126, 0.5889), (-0.2017, -0.01126, 0.618)], [], [(0, 1, 2), (1, 0, 5), (0, 2, 3), (0, 3, 4), (0, 4, 5), (1, 5, 10), (2, 1, 6), (3, 2, 7), (4, 3, 8), (5, 4, 9), (1, 10, 6), (2, 6, 7), (3, 7, 8), (4, 8, 9), (5, 9, 10), (6, 10, 11), (7, 6, 11), (8, 7, 11), (9, 8, 11), (10, 9, 11), (12, 13, 14), (13, 12, 17), (12, 14, 15), (12, 15, 16), (12, 16, 17), (13, 17, 22), (14, 13, 18), (15, 14, 19), (16, 15, 20), (17, 16, 21), (13, 22, 18), (14, 18, 19), (15, 19, 20), (16, 20, 21), (17, 21, 22), (18, 22, 23), (19, 18, 23), (20, 19, 23), (21, 20, 23), (22, 21, 23), (24, 25, 26), (25, 24, 29), (24, 26, 27), (24, 27, 28), (24, 28, 29), (25, 29, 34), (26, 25, 30), (27, 26, 31), (28, 27, 32), (29, 28, 33), (25, 34, 30), (26, 30, 31), (27, 31, 32), (28, 32, 33), (29, 33, 34), (30, 34, 35), (31, 30, 35), (32, 31, 35), (33, 32, 35), (34, 33, 35)])
_uv = me_icosphere_006.uv_layers.new(name='UVMap')
_uv.uv.foreach_set('vector', [0.1818, 0.0, 0.2727, 0.1575, 0.09091, 0.1575, 0.2727, 0.1575, 0.3636, 0.0, 0.4545, 0.1575, 0.9091, 0.0, 1.0, 0.1575, 0.8182, 0.1575, 0.7273, 0.0, 0.8182, 0.1575, 0.6364, 0.1575, 0.5455, 0.0, 0.6364, 0.1575, 0.4545, 0.1575, 0.2727, 0.1575, 0.4545, 0.1575, 0.3636, 0.3149, 0.09091, 0.1575, 0.2727, 0.1575, 0.1818, 0.3149, 0.8182, 0.1575, 1.0, 0.1575, 0.9091, 0.3149, 0.6364, 0.1575, 0.8182, 0.1575, 0.7273, 0.3149, 0.4545, 0.1575, 0.6364, 0.1575, 0.5455, 0.3149, 0.2727, 0.1575, 0.3636, 0.3149, 0.1818, 0.3149, 0.09091, 0.1575, 0.1818, 0.3149, 0.0, 0.3149, 0.8182, 0.1575, 0.9091, 0.3149, 0.7273, 0.3149, 0.6364, 0.1575, 0.7273, 0.3149, 0.5455, 0.3149, 0.4545, 0.1575, 0.5455, 0.3149, 0.3636, 0.3149, 0.1818, 0.3149, 0.3636, 0.3149, 0.2727, 0.4724, 0.0, 0.3149, 0.1818, 0.3149, 0.09091, 0.4724, 0.7273, 0.3149, 0.9091, 0.3149, 0.8182, 0.4724, 0.5455, 0.3149, 0.7273, 0.3149, 0.6364, 0.4724, 0.3636, 0.3149, 0.5455, 0.3149, 0.4545, 0.4724, 0.1818, 0.0, 0.2727, 0.1575, 0.09091, 0.1575, 0.2727, 0.1575, 0.3636, 0.0, 0.4545, 0.1575, 0.9091, 0.0, 1.0, 0.1575, 0.8182, 0.1575, 0.7273, 0.0, 0.8182, 0.1575, 0.6364, 0.1575, 0.5455, 0.0, 0.6364, 0.1575, 0.4545, 0.1575, 0.2727, 0.1575, 0.4545, 0.1575, 0.3636, 0.3149, 0.09091, 0.1575, 0.2727, 0.1575, 0.1818, 0.3149, 0.8182, 0.1575, 1.0, 0.1575, 0.9091, 0.3149, 0.6364, 0.1575, 0.8182, 0.1575, 0.7273, 0.3149, 0.4545, 0.1575, 0.6364, 0.1575, 0.5455, 0.3149, 0.2727, 0.1575, 0.3636, 0.3149, 0.1818, 0.3149, 0.09091, 0.1575, 0.1818, 0.3149, 0.0, 0.3149, 0.8182, 0.1575, 0.9091, 0.3149, 0.7273, 0.3149, 0.6364, 0.1575, 0.7273, 0.3149, 0.5455, 0.3149, 0.4545, 0.1575, 0.5455, 0.3149, 0.3636, 0.3149, 0.1818, 0.3149, 0.3636, 0.3149, 0.2727, 0.4724, 0.0, 0.3149, 0.1818, 0.3149, 0.09091, 0.4724, 0.7273, 0.3149, 0.9091, 0.3149, 0.8182, 0.4724, 0.5455, 0.3149, 0.7273, 0.3149, 0.6364, 0.4724, 0.3636, 0.3149, 0.5455, 0.3149, 0.4545, 0.4724, 0.1818, 0.0, 0.2727, 0.1575, 0.09091, 0.1575, 0.2727, 0.1575, 0.3636, 0.0, 0.4545, 0.1575, 0.9091, 0.0, 1.0, 0.1575, 0.8182, 0.1575, 0.7273, 0.0, 0.8182, 0.1575, 0.6364, 0.1575, 0.5455, 0.0, 0.6364, 0.1575, 0.4545, 0.1575, 0.2727, 0.1575, 0.4545, 0.1575, 0.3636, 0.3149, 0.09091, 0.1575, 0.2727, 0.1575, 0.1818, 0.3149, 0.8182, 0.1575, 1.0, 0.1575, 0.9091, 0.3149, 0.6364, 0.1575, 0.8182, 0.1575, 0.7273, 0.3149, 0.4545, 0.1575, 0.6364, 0.1575, 0.5455, 0.3149, 0.2727, 0.1575, 0.3636, 0.3149, 0.1818, 0.3149, 0.09091, 0.1575, 0.1818, 0.3149, 0.0, 0.3149, 0.8182, 0.1575, 0.9091, 0.3149, 0.7273, 0.3149, 0.6364, 0.1575, 0.7273, 0.3149, 0.5455, 0.3149, 0.4545, 0.1575, 0.5455, 0.3149, 0.3636, 0.3149, 0.1818, 0.3149, 0.3636, 0.3149, 0.2727, 0.4724, 0.0, 0.3149, 0.1818, 0.3149, 0.09091, 0.4724, 0.7273, 0.3149, 0.9091, 0.3149, 0.8182, 0.4724, 0.5455, 0.3149, 0.7273, 0.3149, 0.6364, 0.4724, 0.3636, 0.3149, 0.5455, 0.3149, 0.4545, 0.4724])
me_icosphere_006.materials.append(mat_cottonwhite)
me_icosphere_006.update()
me_cone_040 = bpy.data.meshes.new('Cone.040')
me_cone_040.from_pydata([(-0.247, 0.1807, 0.6204), (-0.197, 0.1707, 0.5954), (-0.2524, 0.1687, 0.6097), (-0.1979, 0.1687, 0.5937), (-0.247, 0.1567, 0.6204), (-0.197, 0.1667, 0.5954), (-0.2416, 0.1687, 0.6312), (-0.1961, 0.1687, 0.5972), (-0.2395, 0.1677, 0.6111), (-0.2708, 0.2118, 0.5939), (-0.2394, 0.1762, 0.6258), (-0.2707, 0.2133, 0.5963), (-0.2545, 0.1697, 0.6297), (-0.2733, 0.2122, 0.597), (-0.2547, 0.1612, 0.6151), (-0.2733, 0.2108, 0.5945), (-0.2545, 0.1677, 0.6297), (-0.2733, 0.1252, 0.597), (-0.2394, 0.1612, 0.6258), (-0.2707, 0.1242, 0.5963), (-0.2395, 0.1697, 0.6111), (-0.2708, 0.1256, 0.5939), (-0.2547, 0.1762, 0.6151), (-0.2733, 0.1267, 0.5945), (-0.1107, 0.1131, 0.9257), (-0.08899, 0.09731, 0.939), (-0.119, 0.08756, 0.939), (-0.1375, 0.1131, 0.939), (-0.119, 0.1386, 0.939), (-0.08899, 0.1289, 0.939), (-0.1024, 0.08756, 0.9605), (-0.1324, 0.09731, 0.9605), (-0.1324, 0.1289, 0.9605), (-0.1024, 0.1386, 0.9605), (-0.08387, 0.1131, 0.9605), (-0.1107, 0.1131, 0.9737), (0.003135, -0.02914, 0.5733), (0.05314, -0.03914, 0.5483), (-0.002231, -0.04114, 0.5625), (0.05224, -0.04114, 0.5465), (0.003135, -0.05314, 0.5733), (0.05314, -0.04314, 0.5483), (0.008502, -0.04114, 0.584), (0.05403, -0.04114, 0.5501), (0.01066, -0.04217, 0.564), (-0.02061, 0.001989, 0.5467), (0.01079, -0.03362, 0.5786), (-0.02059, 0.003413, 0.5492), (-0.004385, -0.04012, 0.5826), (-0.02312, 0.002331, 0.5498), (-0.004523, -0.04866, 0.5679), (-0.02314, 0.0009067, 0.5474), (-0.004385, -0.04217, 0.5826), (-0.02312, -0.08461, 0.5498), (0.01079, -0.04866, 0.5786), (-0.02059, -0.0857, 0.5492), (0.01066, -0.04012, 0.564), (-0.02061, -0.08427, 0.5467), (-0.004523, -0.03362, 0.5679), (-0.02314, -0.08319, 0.5474), (0.0324, 0.02226, 1.094), (0.0541, 0.006486, 1.107), (0.02411, -0.003261, 1.107), (0.005564, 0.02226, 1.107), (0.02411, 0.04778, 1.107), (0.0541, 0.03803, 1.107), (0.04069, -0.003261, 1.129), (0.01069, 0.006486, 1.129), (0.01069, 0.03803, 1.129), (0.04069, 0.04778, 1.129), (0.05923, 0.02226, 1.129), (0.0324, 0.02226, 1.142), (-0.2017, 0.0007406, 0.5353), (-0.1517, -0.009259, 0.5103), (-0.2071, -0.01126, 0.5246), (-0.1526, -0.01126, 0.5086), (-0.2017, -0.02326, 0.5353), (-0.1517, -0.01326, 0.5103), (-0.1964, -0.01126, 0.5461), (-0.1509, -0.01126, 0.5121), (-0.1942, -0.01228, 0.5261), (-0.2255, 0.03187, 0.5088), (-0.1941, -0.003739, 0.5407), (-0.2255, 0.0333, 0.5112), (-0.2093, -0.01023, 0.5446), (-0.228, 0.03221, 0.5119), (-0.2094, -0.01878, 0.53), (-0.228, 0.03079, 0.5095), (-0.2093, -0.01228, 0.5446), (-0.228, -0.05473, 0.5119), (-0.1941, -0.01878, 0.5407), (-0.2255, -0.05581, 0.5112), (-0.1942, -0.01023, 0.5261), (-0.2255, -0.05439, 0.5088), (-0.2094, -0.003739, 0.53), (-0.228, -0.05331, 0.5095), (0.01119, -0.1899, 1.006), (0.0329, -0.2057, 1.02), (0.002902, -0.2155, 1.02), (-0.01564, -0.1899, 1.02), (0.002902, -0.1644, 1.02), (0.0329, -0.1742, 1.02), (0.01949, -0.2155, 1.041), (-0.01051, -0.2057, 1.041), (-0.01051, -0.1742, 1.041), (0.01949, -0.1644, 1.041), (0.03803, -0.1899, 1.041), (0.01119, -0.1899, 1.054)], [], [(0, 1, 3, 2), (2, 3, 5, 4), (3, 1, 7, 5), (4, 5, 7, 6), (6, 7, 1, 0), (0, 2, 4, 6), (8, 9, 11, 10), (10, 11, 13, 12), (11, 9, 15, 13), (12, 13, 15, 14), (14, 15, 9, 8), (8, 10, 12, 14), (16, 17, 19, 18), (18, 19, 21, 20), (19, 17, 23, 21), (20, 21, 23, 22), (22, 23, 17, 16), (16, 18, 20, 22), (24, 25, 26), (25, 24, 29), (24, 26, 27), (24, 27, 28), (24, 28, 29), (25, 29, 34), (26, 25, 30), (27, 26, 31), (28, 27, 32), (29, 28, 33), (25, 34, 30), (26, 30, 31), (27, 31, 32), (28, 32, 33), (29, 33, 34), (30, 34, 35), (31, 30, 35), (32, 31, 35), (33, 32, 35), (34, 33, 35), (36, 37, 39, 38), (38, 39, 41, 40), (39, 37, 43, 41), (40, 41, 43, 42), (42, 43, 37, 36), (36, 38, 40, 42), (44, 45, 47, 46), (46, 47, 49, 48), (47, 45, 51, 49), (48, 49, 51, 50), (50, 51, 45, 44), (44, 46, 48, 50), (52, 53, 55, 54), (54, 55, 57, 56), (55, 53, 59, 57), (56, 57, 59, 58), (58, 59, 53, 52), (52, 54, 56, 58), (60, 61, 62), (61, 60, 65), (60, 62, 63), (60, 63, 64), (60, 64, 65), (61, 65, 70), (62, 61, 66), (63, 62, 67), (64, 63, 68), (65, 64, 69), (61, 70, 66), (62, 66, 67), (63, 67, 68), (64, 68, 69), (65, 69, 70), (66, 70, 71), (67, 66, 71), (68, 67, 71), (69, 68, 71), (70, 69, 71), (72, 73, 75, 74), (74, 75, 77, 76), (75, 73, 79, 77), (76, 77, 79, 78), (78, 79, 73, 72), (72, 74, 76, 78), (80, 81, 83, 82), (82, 83, 85, 84), (83, 81, 87, 85), (84, 85, 87, 86), (86, 87, 81, 80), (80, 82, 84, 86), (88, 89, 91, 90), (90, 91, 93, 92), (91, 89, 95, 93), (92, 93, 95, 94), (94, 95, 89, 88), (88, 90, 92, 94), (96, 97, 98), (97, 96, 101), (96, 98, 99), (96, 99, 100), (96, 100, 101), (97, 101, 106), (98, 97, 102), (99, 98, 103), (100, 99, 104), (101, 100, 105), (97, 106, 102), (98, 102, 103), (99, 103, 104), (100, 104, 105), (101, 105, 106), (102, 106, 107), (103, 102, 107), (104, 103, 107), (105, 104, 107), (106, 105, 107)])
_uv = me_cone_040.uv_layers.new(name='UVMap')
_uv.uv.foreach_set('vector', [1.0, 0.5, 1.0, 1.0, 0.75, 1.0, 0.75, 0.5, 0.75, 0.5, 0.75, 1.0, 0.5, 1.0, 0.5, 0.5, 0.49, 0.25, 0.25, 0.49, 0.01, 0.25, 0.25, 0.01, 0.5, 0.5, 0.5, 1.0, 0.25, 1.0, 0.25, 0.5, 0.25, 0.5, 0.25, 1.0, 0.0, 1.0, 0.0, 0.5, 0.75, 0.49, 0.99, 0.25, 0.75, 0.01, 0.51, 0.25, 1.0, 0.5, 1.0, 1.0, 0.75, 1.0, 0.75, 0.5, 0.75, 0.5, 0.75, 1.0, 0.5, 1.0, 0.5, 0.5, 0.49, 0.25, 0.25, 0.49, 0.01, 0.25, 0.25, 0.01, 0.5, 0.5, 0.5, 1.0, 0.25, 1.0, 0.25, 0.5, 0.25, 0.5, 0.25, 1.0, 0.0, 1.0, 0.0, 0.5, 0.75, 0.49, 0.99, 0.25, 0.75, 0.01, 0.51, 0.25, 1.0, 0.5, 1.0, 1.0, 0.75, 1.0, 0.75, 0.5, 0.75, 0.5, 0.75, 1.0, 0.5, 1.0, 0.5, 0.5, 0.49, 0.25, 0.25, 0.49, 0.01, 0.25, 0.25, 0.01, 0.5, 0.5, 0.5, 1.0, 0.25, 1.0, 0.25, 0.5, 0.25, 0.5, 0.25, 1.0, 0.0, 1.0, 0.0, 0.5, 0.75, 0.49, 0.99, 0.25, 0.75, 0.01, 0.51, 0.25, 0.1818, 0.0, 0.2727, 0.1575, 0.09091, 0.1575, 0.2727, 0.1575, 0.3636, 0.0, 0.4545, 0.1575, 0.9091, 0.0, 1.0, 0.1575, 0.8182, 0.1575, 0.7273, 0.0, 0.8182, 0.1575, 0.6364, 0.1575, 0.5455, 0.0, 0.6364, 0.1575, 0.4545, 0.1575, 0.2727, 0.1575, 0.4545, 0.1575, 0.3636, 0.3149, 0.09091, 0.1575, 0.2727, 0.1575, 0.1818, 0.3149, 0.8182, 0.1575, 1.0, 0.1575, 0.9091, 0.3149, 0.6364, 0.1575, 0.8182, 0.1575, 0.7273, 0.3149, 0.4545, 0.1575, 0.6364, 0.1575, 0.5455, 0.3149, 0.2727, 0.1575, 0.3636, 0.3149, 0.1818, 0.3149, 0.09091, 0.1575, 0.1818, 0.3149, 0.0, 0.3149, 0.8182, 0.1575, 0.9091, 0.3149, 0.7273, 0.3149, 0.6364, 0.1575, 0.7273, 0.3149, 0.5455, 0.3149, 0.4545, 0.1575, 0.5455, 0.3149, 0.3636, 0.3149, 0.1818, 0.3149, 0.3636, 0.3149, 0.2727, 0.4724, 0.0, 0.3149, 0.1818, 0.3149, 0.09091, 0.4724, 0.7273, 0.3149, 0.9091, 0.3149, 0.8182, 0.4724, 0.5455, 0.3149, 0.7273, 0.3149, 0.6364, 0.4724, 0.3636, 0.3149, 0.5455, 0.3149, 0.4545, 0.4724, 1.0, 0.5, 1.0, 1.0, 0.75, 1.0, 0.75, 0.5, 0.75, 0.5, 0.75, 1.0, 0.5, 1.0, 0.5, 0.5, 0.49, 0.25, 0.25, 0.49, 0.01, 0.25, 0.25, 0.01, 0.5, 0.5, 0.5, 1.0, 0.25, 1.0, 0.25, 0.5, 0.25, 0.5, 0.25, 1.0, 0.0, 1.0, 0.0, 0.5, 0.75, 0.49, 0.99, 0.25, 0.75, 0.01, 0.51, 0.25, 1.0, 0.5, 1.0, 1.0, 0.75, 1.0, 0.75, 0.5, 0.75, 0.5, 0.75, 1.0, 0.5, 1.0, 0.5, 0.5, 0.49, 0.25, 0.25, 0.49, 0.01, 0.25, 0.25, 0.01, 0.5, 0.5, 0.5, 1.0, 0.25, 1.0, 0.25, 0.5, 0.25, 0.5, 0.25, 1.0, 0.0, 1.0, 0.0, 0.5, 0.75, 0.49, 0.99, 0.25, 0.75, 0.01, 0.51, 0.25, 1.0, 0.5, 1.0, 1.0, 0.75, 1.0, 0.75, 0.5, 0.75, 0.5, 0.75, 1.0, 0.5, 1.0, 0.5, 0.5, 0.49, 0.25, 0.25, 0.49, 0.01, 0.25, 0.25, 0.01, 0.5, 0.5, 0.5, 1.0, 0.25, 1.0, 0.25, 0.5, 0.25, 0.5, 0.25, 1.0, 0.0, 1.0, 0.0, 0.5, 0.75, 0.49, 0.99, 0.25, 0.75, 0.01, 0.51, 0.25, 0.1818, 0.0, 0.2727, 0.1575, 0.09091, 0.1575, 0.2727, 0.1575, 0.3636, 0.0, 0.4545, 0.1575, 0.9091, 0.0, 1.0, 0.1575, 0.8182, 0.1575, 0.7273, 0.0, 0.8182, 0.1575, 0.6364, 0.1575, 0.5455, 0.0, 0.6364, 0.1575, 0.4545, 0.1575, 0.2727, 0.1575, 0.4545, 0.1575, 0.3636, 0.3149, 0.09091, 0.1575, 0.2727, 0.1575, 0.1818, 0.3149, 0.8182, 0.1575, 1.0, 0.1575, 0.9091, 0.3149, 0.6364, 0.1575, 0.8182, 0.1575, 0.7273, 0.3149, 0.4545, 0.1575, 0.6364, 0.1575, 0.5455, 0.3149, 0.2727, 0.1575, 0.3636, 0.3149, 0.1818, 0.3149, 0.09091, 0.1575, 0.1818, 0.3149, 0.0, 0.3149, 0.8182, 0.1575, 0.9091, 0.3149, 0.7273, 0.3149, 0.6364, 0.1575, 0.7273, 0.3149, 0.5455, 0.3149, 0.4545, 0.1575, 0.5455, 0.3149, 0.3636, 0.3149, 0.1818, 0.3149, 0.3636, 0.3149, 0.2727, 0.4724, 0.0, 0.3149, 0.1818, 0.3149, 0.09091, 0.4724, 0.7273, 0.3149, 0.9091, 0.3149, 0.8182, 0.4724, 0.5455, 0.3149, 0.7273, 0.3149, 0.6364, 0.4724, 0.3636, 0.3149, 0.5455, 0.3149, 0.4545, 0.4724, 1.0, 0.5, 1.0, 1.0, 0.75, 1.0, 0.75, 0.5, 0.75, 0.5, 0.75, 1.0, 0.5, 1.0, 0.5, 0.5, 0.49, 0.25, 0.25, 0.49, 0.01, 0.25, 0.25, 0.01, 0.5, 0.5, 0.5, 1.0, 0.25, 1.0, 0.25, 0.5, 0.25, 0.5, 0.25, 1.0, 0.0, 1.0, 0.0, 0.5, 0.75, 0.49, 0.99, 0.25, 0.75, 0.01, 0.51, 0.25, 1.0, 0.5, 1.0, 1.0, 0.75, 1.0, 0.75, 0.5, 0.75, 0.5, 0.75, 1.0, 0.5, 1.0, 0.5, 0.5, 0.49, 0.25, 0.25, 0.49, 0.01, 0.25, 0.25, 0.01, 0.5, 0.5, 0.5, 1.0, 0.25, 1.0, 0.25, 0.5, 0.25, 0.5, 0.25, 1.0, 0.0, 1.0, 0.0, 0.5, 0.75, 0.49, 0.99, 0.25, 0.75, 0.01, 0.51, 0.25, 1.0, 0.5, 1.0, 1.0, 0.75, 1.0, 0.75, 0.5, 0.75, 0.5, 0.75, 1.0, 0.5, 1.0, 0.5, 0.5, 0.49, 0.25, 0.25, 0.49, 0.01, 0.25, 0.25, 0.01, 0.5, 0.5, 0.5, 1.0, 0.25, 1.0, 0.25, 0.5, 0.25, 0.5, 0.25, 1.0, 0.0, 1.0, 0.0, 0.5, 0.75, 0.49, 0.99, 0.25, 0.75, 0.01, 0.51, 0.25, 0.1818, 0.0, 0.2727, 0.1575, 0.09091, 0.1575, 0.2727, 0.1575, 0.3636, 0.0, 0.4545, 0.1575, 0.9091, 0.0, 1.0, 0.1575, 0.8182, 0.1575, 0.7273, 0.0, 0.8182, 0.1575, 0.6364, 0.1575, 0.5455, 0.0, 0.6364, 0.1575, 0.4545, 0.1575, 0.2727, 0.1575, 0.4545, 0.1575, 0.3636, 0.3149, 0.09091, 0.1575, 0.2727, 0.1575, 0.1818, 0.3149, 0.8182, 0.1575, 1.0, 0.1575, 0.9091, 0.3149, 0.6364, 0.1575, 0.8182, 0.1575, 0.7273, 0.3149, 0.4545, 0.1575, 0.6364, 0.1575, 0.5455, 0.3149, 0.2727, 0.1575, 0.3636, 0.3149, 0.1818, 0.3149, 0.09091, 0.1575, 0.1818, 0.3149, 0.0, 0.3149, 0.8182, 0.1575, 0.9091, 0.3149, 0.7273, 0.3149, 0.6364, 0.1575, 0.7273, 0.3149, 0.5455, 0.3149, 0.4545, 0.1575, 0.5455, 0.3149, 0.3636, 0.3149, 0.1818, 0.3149, 0.3636, 0.3149, 0.2727, 0.4724, 0.0, 0.3149, 0.1818, 0.3149, 0.09091, 0.4724, 0.7273, 0.3149, 0.9091, 0.3149, 0.8182, 0.4724, 0.5455, 0.3149, 0.7273, 0.3149, 0.6364, 0.4724, 0.3636, 0.3149, 0.5455, 0.3149, 0.4545, 0.4724])
me_cone_040.materials.append(mat_cottonbract)
me_cone_040.update()
me_cone_049 = bpy.data.meshes.new('Cone.049')
me_cone_049.from_pydata([(0.3235, 0.153, 0.0), (0.3235, 0.149, 0.1561), (0.3349, 0.1447, 0.0), (0.3311, 0.1435, 0.1561), (0.3306, 0.1313, 0.0), (0.3282, 0.1346, 0.1561), (0.3165, 0.1313, 0.0), (0.3188, 0.1346, 0.1561), (0.3121, 0.1447, 0.0), (0.3159, 0.1435, 0.1561), (0.3745, -0.04114, 0.0), (0.3745, -0.04514, 0.1499), (0.3859, -0.04943, 0.0), (0.3821, -0.05067, 0.1499), (0.3815, -0.06285, 0.0), (0.3792, -0.05961, 0.1499), (0.3674, -0.06285, 0.0), (0.3698, -0.05961, 0.1499), (0.3631, -0.04943, 0.0), (0.3669, -0.05067, 0.1499), (-0.0005361, 0.01476, 0.0), (-0.0005361, 0.01076, 0.2037), (0.01088, 0.00647, 0.0), (0.007072, 0.005234, 0.2037), (0.006517, -0.006946, 0.0), (0.004166, -0.00371, 0.2037), (-0.00759, -0.006946, 0.0), (-0.005238, -0.00371, 0.2037), (-0.01195, 0.00647, 0.0), (-0.008145, 0.005234, 0.2037), (-0.2634, 0.1479, 0.0), (-0.2634, 0.1439, 0.2111), (-0.252, 0.1396, 0.0), (-0.2558, 0.1383, 0.2111), (-0.2563, 0.1262, 0.0), (-0.2587, 0.1294, 0.2111), (-0.2704, 0.1262, 0.0), (-0.2681, 0.1294, 0.2111), (-0.2748, 0.1396, 0.0), (-0.271, 0.1383, 0.2111), (-0.2843, -0.286, 0.0), (-0.2843, -0.29, 0.1909), (-0.2729, -0.2943, 0.0), (-0.2767, -0.2955, 0.1909), (-0.2772, -0.3077, 0.0), (-0.2796, -0.3045, 0.1909), (-0.2913, -0.3077, 0.0), (-0.289, -0.3045, 0.1909), (-0.2957, -0.2943, 0.0), (-0.2919, -0.2955, 0.1909), (0.05243, 0.3867, 0.0), (0.05243, 0.3827, 0.2101), (0.06385, 0.3784, 0.0), (0.06004, 0.3772, 0.2101), (0.05949, 0.365, 0.0), (0.05714, 0.3682, 0.2101), (0.04538, 0.365, 0.0), (0.04773, 0.3682, 0.2101), (0.04102, 0.3784, 0.0), (0.04482, 0.3772, 0.2101), (0.06526, -0.1309, 0.0), (0.06526, -0.1349, 0.2019), (0.07667, -0.1391, 0.0), (0.07287, -0.1404, 0.2019), (0.07231, -0.1526, 0.0), (0.06996, -0.1493, 0.2019), (0.0582, -0.1526, 0.0), (0.06056, -0.1493, 0.2019), (0.05385, -0.1391, 0.0), (0.05765, -0.1404, 0.2019)], [], [(0, 1, 3, 2), (2, 3, 5, 4), (4, 5, 7, 6), (3, 1, 9, 7, 5), (6, 7, 9, 8), (8, 9, 1, 0), (0, 2, 4, 6, 8), (10, 11, 13, 12), (12, 13, 15, 14), (14, 15, 17, 16), (13, 11, 19, 17, 15), (16, 17, 19, 18), (18, 19, 11, 10), (10, 12, 14, 16, 18), (20, 21, 23, 22), (22, 23, 25, 24), (24, 25, 27, 26), (23, 21, 29, 27, 25), (26, 27, 29, 28), (28, 29, 21, 20), (20, 22, 24, 26, 28), (30, 31, 33, 32), (32, 33, 35, 34), (34, 35, 37, 36), (33, 31, 39, 37, 35), (36, 37, 39, 38), (38, 39, 31, 30), (30, 32, 34, 36, 38), (40, 41, 43, 42), (42, 43, 45, 44), (44, 45, 47, 46), (43, 41, 49, 47, 45), (46, 47, 49, 48), (48, 49, 41, 40), (40, 42, 44, 46, 48), (50, 51, 53, 52), (52, 53, 55, 54), (54, 55, 57, 56), (53, 51, 59, 57, 55), (56, 57, 59, 58), (58, 59, 51, 50), (50, 52, 54, 56, 58), (60, 61, 63, 62), (62, 63, 65, 64), (64, 65, 67, 66), (63, 61, 69, 67, 65), (66, 67, 69, 68), (68, 69, 61, 60), (60, 62, 64, 66, 68)])
_uv = me_cone_049.uv_layers.new(name='UVMap')
_uv.uv.foreach_set('vector', [1.0, 0.5, 1.0, 1.0, 0.8, 1.0, 0.8, 0.5, 0.8, 0.5, 0.8, 1.0, 0.6, 1.0, 0.6, 0.5, 0.6, 0.5, 0.6, 1.0, 0.4, 1.0, 0.4, 0.5, 0.4783, 0.3242, 0.25, 0.49, 0.02175, 0.3242, 0.1089, 0.05584, 0.3911, 0.05584, 0.4, 0.5, 0.4, 1.0, 0.2, 1.0, 0.2, 0.5, 0.2, 0.5, 0.2, 1.0, 2.98e-08, 1.0, 2.98e-08, 0.5, 0.75, 0.49, 0.9783, 0.3242, 0.8911, 0.05584, 0.6089, 0.05584, 0.5217, 0.3242, 1.0, 0.5, 1.0, 1.0, 0.8, 1.0, 0.8, 0.5, 0.8, 0.5, 0.8, 1.0, 0.6, 1.0, 0.6, 0.5, 0.6, 0.5, 0.6, 1.0, 0.4, 1.0, 0.4, 0.5, 0.4783, 0.3242, 0.25, 0.49, 0.02175, 0.3242, 0.1089, 0.05584, 0.3911, 0.05584, 0.4, 0.5, 0.4, 1.0, 0.2, 1.0, 0.2, 0.5, 0.2, 0.5, 0.2, 1.0, 2.98e-08, 1.0, 2.98e-08, 0.5, 0.75, 0.49, 0.9783, 0.3242, 0.8911, 0.05584, 0.6089, 0.05584, 0.5217, 0.3242, 1.0, 0.5, 1.0, 1.0, 0.8, 1.0, 0.8, 0.5, 0.8, 0.5, 0.8, 1.0, 0.6, 1.0, 0.6, 0.5, 0.6, 0.5, 0.6, 1.0, 0.4, 1.0, 0.4, 0.5, 0.4783, 0.3242, 0.25, 0.49, 0.02175, 0.3242, 0.1089, 0.05584, 0.3911, 0.05584, 0.4, 0.5, 0.4, 1.0, 0.2, 1.0, 0.2, 0.5, 0.2, 0.5, 0.2, 1.0, 2.98e-08, 1.0, 2.98e-08, 0.5, 0.75, 0.49, 0.9783, 0.3242, 0.8911, 0.05584, 0.6089, 0.05584, 0.5217, 0.3242, 1.0, 0.5, 1.0, 1.0, 0.8, 1.0, 0.8, 0.5, 0.8, 0.5, 0.8, 1.0, 0.6, 1.0, 0.6, 0.5, 0.6, 0.5, 0.6, 1.0, 0.4, 1.0, 0.4, 0.5, 0.4783, 0.3242, 0.25, 0.49, 0.02175, 0.3242, 0.1089, 0.05584, 0.3911, 0.05584, 0.4, 0.5, 0.4, 1.0, 0.2, 1.0, 0.2, 0.5, 0.2, 0.5, 0.2, 1.0, 2.98e-08, 1.0, 2.98e-08, 0.5, 0.75, 0.49, 0.9783, 0.3242, 0.8911, 0.05584, 0.6089, 0.05584, 0.5217, 0.3242, 1.0, 0.5, 1.0, 1.0, 0.8, 1.0, 0.8, 0.5, 0.8, 0.5, 0.8, 1.0, 0.6, 1.0, 0.6, 0.5, 0.6, 0.5, 0.6, 1.0, 0.4, 1.0, 0.4, 0.5, 0.4783, 0.3242, 0.25, 0.49, 0.02175, 0.3242, 0.1089, 0.05584, 0.3911, 0.05584, 0.4, 0.5, 0.4, 1.0, 0.2, 1.0, 0.2, 0.5, 0.2, 0.5, 0.2, 1.0, 2.98e-08, 1.0, 2.98e-08, 0.5, 0.75, 0.49, 0.9783, 0.3242, 0.8911, 0.05584, 0.6089, 0.05584, 0.5217, 0.3242, 1.0, 0.5, 1.0, 1.0, 0.8, 1.0, 0.8, 0.5, 0.8, 0.5, 0.8, 1.0, 0.6, 1.0, 0.6, 0.5, 0.6, 0.5, 0.6, 1.0, 0.4, 1.0, 0.4, 0.5, 0.4783, 0.3242, 0.25, 0.49, 0.02175, 0.3242, 0.1089, 0.05584, 0.3911, 0.05584, 0.4, 0.5, 0.4, 1.0, 0.2, 1.0, 0.2, 0.5, 0.2, 0.5, 0.2, 1.0, 2.98e-08, 1.0, 2.98e-08, 0.5, 0.75, 0.49, 0.9783, 0.3242, 0.8911, 0.05584, 0.6089, 0.05584, 0.5217, 0.3242, 1.0, 0.5, 1.0, 1.0, 0.8, 1.0, 0.8, 0.5, 0.8, 0.5, 0.8, 1.0, 0.6, 1.0, 0.6, 0.5, 0.6, 0.5, 0.6, 1.0, 0.4, 1.0, 0.4, 0.5, 0.4783, 0.3242, 0.25, 0.49, 0.02175, 0.3242, 0.1089, 0.05584, 0.3911, 0.05584, 0.4, 0.5, 0.4, 1.0, 0.2, 1.0, 0.2, 0.5, 0.2, 0.5, 0.2, 1.0, 2.98e-08, 1.0, 2.98e-08, 0.5, 0.75, 0.49, 0.9783, 0.3242, 0.8911, 0.05584, 0.6089, 0.05584, 0.5217, 0.3242])
me_cone_049.materials.append(mat_stemdry)
me_cone_049.update()
me_leafgeo_031 = bpy.data.meshes.new('leafGeo.031')
me_leafgeo_031.from_pydata([(0.3235, 0.141, 0.02), (0.2277, 0.09812, 0.04804), (0.2778, 0.1301, 0.1051), (0.2992, 0.2095, 0.1008), (0.2067, 0.1514, 0.1565), (0.3745, -0.05314, 0.02), (0.341, -0.04952, 0.1233), (0.287, -0.04431, 0.0614), (0.2805, -0.1062, 0.007474), (0.2231, -0.08177, 0.1131), (-0.0005361, 0.002762, 0.02), (-0.1064, 0.02362, 0.006971), (-0.0723, 0.02422, 0.08196), (-0.01126, 0.07693, 0.0987), (-0.1332, 0.0848, 0.1099), (-0.2634, 0.1359, 0.02), (-0.2795, 0.1716, 0.1214), (-0.3387, 0.1783, 0.06445), (-0.3687, 0.1106, 0.02851), (-0.4019, 0.1731, 0.1287), (-0.2843, -0.298, 0.02), (-0.3265, -0.3978, 0.01098), (-0.2692, -0.3813, 0.06782), (-0.284, -0.3243, 0.1254), (-0.3031, -0.4454, 0.1216), (0.05243, 0.3747, 0.02), (0.05578, 0.4418, 0.1055), (0.003973, 0.3777, 0.1042), (0.03374, 0.3012, 0.0978), (0.007495, 0.3723, 0.1943), (0.06526, -0.1429, 0.02), (-0.0398, -0.1631, 0.03901), (0.003881, -0.1158, 0.09035), (0.03858, -0.04645, 0.06249), (-0.07074, -0.07017, 0.1129)], [], [(0, 1, 2), (0, 2, 3), (1, 4, 2), (2, 4, 3), (5, 6, 7), (5, 7, 8), (6, 9, 7), (7, 9, 8), (10, 11, 12), (10, 12, 13), (11, 14, 12), (12, 14, 13), (15, 16, 17), (15, 17, 18), (16, 19, 17), (17, 19, 18), (20, 21, 22), (20, 22, 23), (21, 24, 22), (22, 24, 23), (25, 26, 27), (25, 27, 28), (26, 29, 27), (27, 29, 28), (30, 31, 32), (30, 32, 33), (31, 34, 32), (32, 34, 33)])
_uv = me_leafgeo_031.uv_layers.new(name='UVMap')
_uv.uv.foreach_set('vector', [0.5, 0.0, 0.0, 0.45, 0.5, 0.52, 0.5, 0.0, 0.5, 0.52, 1.0, 0.45, 0.0, 0.45, 0.5, 1.0, 0.5, 0.52, 0.5, 0.52, 0.5, 1.0, 1.0, 0.45, 0.5, 0.0, 0.0, 0.45, 0.5, 0.52, 0.5, 0.0, 0.5, 0.52, 1.0, 0.45, 0.0, 0.45, 0.5, 1.0, 0.5, 0.52, 0.5, 0.52, 0.5, 1.0, 1.0, 0.45, 0.5, 0.0, 0.0, 0.45, 0.5, 0.52, 0.5, 0.0, 0.5, 0.52, 1.0, 0.45, 0.0, 0.45, 0.5, 1.0, 0.5, 0.52, 0.5, 0.52, 0.5, 1.0, 1.0, 0.45, 0.5, 0.0, 0.0, 0.45, 0.5, 0.52, 0.5, 0.0, 0.5, 0.52, 1.0, 0.45, 0.0, 0.45, 0.5, 1.0, 0.5, 0.52, 0.5, 0.52, 0.5, 1.0, 1.0, 0.45, 0.5, 0.0, 0.0, 0.45, 0.5, 0.52, 0.5, 0.0, 0.5, 0.52, 1.0, 0.45, 0.0, 0.45, 0.5, 1.0, 0.5, 0.52, 0.5, 0.52, 0.5, 1.0, 1.0, 0.45, 0.5, 0.0, 0.0, 0.45, 0.5, 0.52, 0.5, 0.0, 0.5, 0.52, 1.0, 0.45, 0.0, 0.45, 0.5, 1.0, 0.5, 0.52, 0.5, 0.52, 0.5, 1.0, 1.0, 0.45, 0.5, 0.0, 0.0, 0.45, 0.5, 0.52, 0.5, 0.0, 0.5, 0.52, 1.0, 0.45, 0.0, 0.45, 0.5, 1.0, 0.5, 0.52, 0.5, 0.52, 0.5, 1.0, 1.0, 0.45])
me_leafgeo_031.materials.append(mat_leafa)
me_leafgeo_031.update()

# ---- objects
ob_plant_cotton_a_full_stemgreen = bpy.data.objects.new('plant-cotton-a_full_stemGreen', me_cone_028)
ob_plant_cotton_a_full_leafa = bpy.data.objects.new('plant-cotton-a_full_leafA', me_leafgeo_001)
ob_plant_cotton_a_fruit_cottonwhite = bpy.data.objects.new('plant-cotton-a_fruit_cottonWhite', me_icosphere_006)
ob_plant_cotton_a_fruit_cottonbract = bpy.data.objects.new('plant-cotton-a_fruit_cottonBract', me_cone_040)
ob_plant_cotton_a_low_stemdry = bpy.data.objects.new('plant-cotton-a_low_stemDry', me_cone_049)
ob_plant_cotton_a_low_leafa = bpy.data.objects.new('plant-cotton-a_low_leafA', me_leafgeo_031)
ob_plant_cotton_a = bpy.data.objects.new('plant-cotton-a', None)
ob_state_full = bpy.data.objects.new('state_full', None)
ob_parts_fruit = bpy.data.objects.new('parts_fruit', None)
ob_state_low = bpy.data.objects.new('state_low', None)

# ---- transforms, parenting, visibility, modifiers, constraints
ob_plant_cotton_a_full_stemgreen.parent = ob_state_full
ob_plant_cotton_a_full_stemgreen.location = (0.0, 0.0, 0.0)
ob_plant_cotton_a_full_stemgreen.rotation_mode = 'QUATERNION'
ob_plant_cotton_a_full_stemgreen.rotation_quaternion = (1.0, 0.0, 0.0, 0.0)
ob_plant_cotton_a_full_leafa.parent = ob_state_full
ob_plant_cotton_a_full_leafa.location = (0.0, 0.0, 0.0)
ob_plant_cotton_a_fruit_cottonwhite.parent = ob_parts_fruit
ob_plant_cotton_a_fruit_cottonwhite.location = (0.0, 0.0, 0.0)
ob_plant_cotton_a_fruit_cottonbract.parent = ob_parts_fruit
ob_plant_cotton_a_fruit_cottonbract.location = (0.0, 0.0, 0.0)
ob_plant_cotton_a_fruit_cottonbract.rotation_mode = 'QUATERNION'
ob_plant_cotton_a_fruit_cottonbract.rotation_quaternion = (1.0, 0.0, 0.0, 0.0)
ob_plant_cotton_a_low_stemdry.parent = ob_state_low
ob_plant_cotton_a_low_stemdry.location = (0.0, 0.0, 0.0)
ob_plant_cotton_a_low_stemdry.rotation_mode = 'QUATERNION'
ob_plant_cotton_a_low_stemdry.rotation_quaternion = (1.0, 0.0, 0.0, 0.0)
ob_plant_cotton_a_low_leafa.parent = ob_state_low
ob_plant_cotton_a_low_leafa.location = (0.0, 0.0, 0.0)
ob_plant_cotton_a.location = (0.0, 0.0, 0.0)
ob_state_full.parent = ob_plant_cotton_a
ob_state_full.location = (0.0, 0.0, 0.0)
ob_parts_fruit.parent = ob_state_full
ob_parts_fruit.location = (0.0, 0.0, 0.0)
ob_state_low.parent = ob_plant_cotton_a
ob_state_low.location = (0.0, 0.0, 0.0)

# ---- collection membership
scene.collection.objects.link(ob_plant_cotton_a_full_stemgreen)
scene.collection.objects.link(ob_plant_cotton_a_full_leafa)
scene.collection.objects.link(ob_plant_cotton_a_fruit_cottonwhite)
scene.collection.objects.link(ob_plant_cotton_a_fruit_cottonbract)
scene.collection.objects.link(ob_plant_cotton_a_low_stemdry)
scene.collection.objects.link(ob_plant_cotton_a_low_leafa)
scene.collection.objects.link(ob_plant_cotton_a)
scene.collection.objects.link(ob_state_full)
scene.collection.objects.link(ob_parts_fruit)
scene.collection.objects.link(ob_state_low)

# ---- scene / render settings (as saved in the file)
scene.frame_start = 1; scene.frame_end = 250; scene.frame_set(1)
scene.render.engine = 'BLENDER_EEVEE_NEXT'
scene.cycles.sampling_pattern = 'TABULATED_SOBOL'
bpy.context.view_layer.update()

# ---- added for rendering (the .blend has no active camera and no usable light): camera, sun + grey world if the file has none
cam_auto = bpy.data.cameras.new('AutoCamera')
cam_auto.lens = 50.0
cam_auto.sensor_width = 36.0
cam_auto.clip_end = 1000.0
ob_auto_camera = bpy.data.objects.new('AutoCamera', cam_auto)
scene.collection.objects.link(ob_auto_camera)
ob_auto_camera.location = (1.51908, -1.84816, 1.8045)
ob_auto_camera.rotation_euler = (1.09748, -7.21219e-08, 0.694738)
scene.camera = ob_auto_camera
light_auto_sun = bpy.data.lights.new('AutoSun', 'SUN')
light_auto_sun.energy = 3.0
light_auto_sun.angle = 0.0523599
ob_auto_sun = bpy.data.objects.new('AutoSun', light_auto_sun)
scene.collection.objects.link(ob_auto_sun)
ob_auto_sun.rotation_euler = (0.872665, 0.174533, 0.523599)
if scene.world is None:
    world_auto = bpy.data.worlds.new('AutoWorld')
    world_auto.color = (0.3, 0.3, 0.3)
    scene.world = world_auto
bpy.context.view_layer.update()
